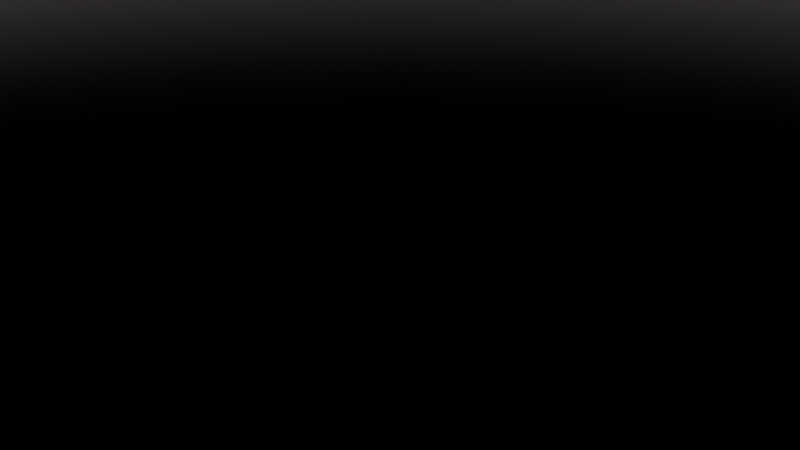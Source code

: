 # Source: Blender_Script.py.blend  (saved by Blender 4.1.24; exported with 4.5.12 LTS)
import bpy
from mathutils import Matrix  # noqa: F401  (used for matrix-valued properties, if any)

bpy.ops.wm.read_factory_settings(use_empty=True)
scene = bpy.context.scene
scene.name = 'Scene'

# ---- collections
col_collection = bpy.data.collections.new('Collection'); scene.collection.children.link(col_collection)

# ---- world
world_world = bpy.data.worlds.new('World'); scene.world = world_world
world_world.use_nodes = True; world_world.node_tree.nodes.clear()
_N = world_world.node_tree.nodes; _L = world_world.node_tree.links
n0 = _N.new('ShaderNodeOutputWorld'); n0.name = 'World Output'; n0.location = (300, 300)
n1 = _N.new('ShaderNodeBackground'); n1.name = 'Background'; n1.location = (10, 300)
n2 = _N.new('ShaderNodeTexSky'); n2.name = 'Sky Texture'; n2.location = (-190, 272)
n2.sun_size = 0.287
n2.sun_intensity = 0.0
n2.sun_elevation = 2.74
n2.air_density = 0.0
_L.new(n1.outputs[0], n0.inputs[0])
_L.new(n2.outputs[0], n1.inputs[0])
n0.is_active_output = True
world_world.color = (0.05088, 0.05088, 0.05088)
world_world.use_sun_shadow = False
world_world.sun_shadow_jitter_overblur = 0.0

# ---- lights
light_sun_001 = bpy.data.lights.new('Sun.001', 'SUN')
light_sun_001.transmission_factor = 0.0
light_sun_001.energy = 5.0

# ---- objects
ob_sun_001 = bpy.data.objects.new('Sun.001', light_sun_001)

# ---- transforms, parenting, visibility, modifiers, constraints
ob_sun_001.location = (10.0, 10.0, 10.0)

# ---- collection membership
col_collection.objects.link(ob_sun_001)

# ---- scene / render settings (as saved in the file)
scene.frame_start = 1; scene.frame_end = 250; scene.frame_set(1)
scene.render.engine = 'BLENDER_EEVEE_NEXT'
scene.cycles.sampling_pattern = 'TABULATED_SOBOL'
scene.eevee.ray_tracing_options.trace_max_roughness = 0.0
bpy.context.view_layer.update()

# ---- added for rendering (the .blend has no active camera): camera
cam_auto = bpy.data.cameras.new('AutoCamera')
cam_auto.lens = 50.0
cam_auto.sensor_width = 36.0
cam_auto.clip_end = 1000.0
ob_auto_camera = bpy.data.objects.new('AutoCamera', cam_auto)
scene.collection.objects.link(ob_auto_camera)
ob_auto_camera.location = (9.25225, -11.1027, 7.4018)
ob_auto_camera.rotation_euler = (1.09748, -7.21219e-08, 0.694738)
scene.camera = ob_auto_camera
bpy.context.view_layer.update()
